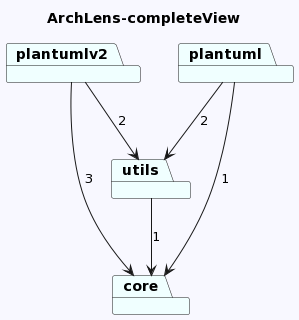

The diagram above was rendered by PlantUML. Its source (embedded in the PNG):
@startuml
skinparam backgroundColor GhostWhite
title ArchLens-completeView
package "core" #Azure
package "plantumlv2" #Azure
package "utils" #Azure
package "plantuml" #Azure

"plantumlv2"-->"utils"  : 2
"plantumlv2"-->"core"  : 3
"utils"-->"core"  : 1
"plantuml"-->"utils"  : 2
"plantuml"-->"core"  : 1
@enduml